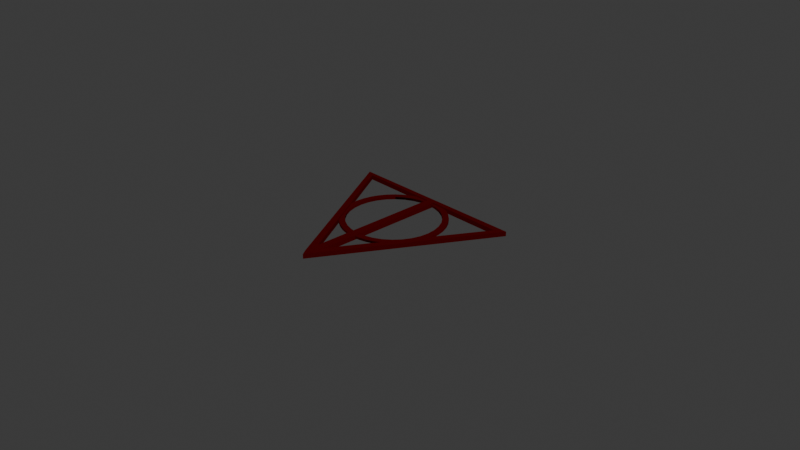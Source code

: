 # Source: SybolHP-leuchtend.blend  (saved by Blender 4.1.23; exported with 4.5.12 LTS)
import bpy
from mathutils import Matrix  # noqa: F401  (used for matrix-valued properties, if any)

bpy.ops.wm.read_factory_settings(use_empty=True)
scene = bpy.context.scene
scene.name = 'Scene'

# ---- collections
col_collection = bpy.data.collections.new('Collection'); scene.collection.children.link(col_collection)

# ---- materials (node trees are filled in below, after node groups)
mat_material_002 = bpy.data.materials.new('Material.002')
mat_material_002.use_transparent_shadow = False

# ---- material node trees
mat_material_002.use_nodes = True; mat_material_002.node_tree.nodes.clear()
_N = mat_material_002.node_tree.nodes; _L = mat_material_002.node_tree.links
n0 = _N.new('ShaderNodeBsdfPrincipled'); n0.name = 'Principled BSDF'; n0.location = (10, 300)
n0.inputs[0].default_value = (0.1952, 0.003354, 0.004262, 1.0)
n0.inputs[1].default_value = 0.2218
n0.inputs[3].default_value = 1.0
n1 = _N.new('ShaderNodeOutputMaterial'); n1.name = 'Material Output'; n1.location = (300, 300)
n2 = _N.new('ShaderNodeLightFalloff'); n2.name = 'Light Falloff'; n2.location = (-280, 99)
n2.inputs[0].default_value = 121.1
_L.new(n0.outputs[0], n1.inputs[0])
_L.new(n2.outputs[0], n0.inputs[5])
n1.is_active_output = True

# ---- world
world_world = bpy.data.worlds.new('World'); scene.world = world_world
world_world.use_nodes = True; world_world.node_tree.nodes.clear()
_N = world_world.node_tree.nodes; _L = world_world.node_tree.links
n0 = _N.new('ShaderNodeOutputWorld'); n0.name = 'World Output'; n0.location = (300, 300)
n1 = _N.new('ShaderNodeBackground'); n1.name = 'Background'; n1.location = (10, 300)
n1.inputs[0].default_value = (0.05088, 0.05088, 0.05088, 1.0)
_L.new(n1.outputs[0], n0.inputs[0])
n0.is_active_output = True
world_world.color = (0.05088, 0.05088, 0.05088)
world_world.use_sun_shadow = False
world_world.sun_shadow_jitter_overblur = 0.0

# ---- cameras
cam_camera = bpy.data.cameras.new('Camera')
cam_camera.clip_end = 100.0
cam_camera.ortho_scale = 7.314

# ---- meshes
me_plane_004 = bpy.data.meshes.new('Plane.004')
me_plane_004.from_pydata([(0.8971, 0.5181, 0.0), (1.002, 0.5811, 0.0001263), (-0.9081, 0.5386, 0.001), (-1.001, 0.5853, 0.001), (-0.9081, 0.5386, 0.05), (0.8971, 0.5181, 0.049), (1.002, 0.5811, 0.04913), (-1.001, 0.5853, 0.05), (-0.04569, -1.091, 0.0007475), (0.04504, -1.091, 0.0007475), (0.8971, 0.5181, 0.0), (1.002, 0.5811, 0.0001263), (0.8971, 0.5181, 0.049), (-0.04569, -1.091, 0.04975), (0.04504, -1.091, 0.05), (1.002, 0.5811, 0.04938), (-0.04569, -1.091, 0.0007475), (0.04504, -1.091, 0.0007475), (-1.001, 0.5853, 0.001), (-0.9081, 0.5386, 0.001), (-1.001, 0.5853, 0.05), (-0.04569, -1.091, 0.04975), (0.04504, -1.091, 0.04975), (-0.9081, 0.5386, 0.05), (-0.04569, -1.091, 0.0007475), (0.04504, -1.091, 0.0007475), (-0.04767, 0.5389, 0.0), (0.04163, 0.5389, 0.0), (-0.04767, 0.5389, 0.049), (-0.04569, -1.091, 0.04975), (0.04504, -1.091, 0.04975), (0.04163, 0.5389, 0.049), (-0.394, -0.3811, 0.01293), (-0.3278, -0.4377, 0.01293), (-0.2535, -0.4832, 0.01293), (-0.173, -0.5166, 0.01293), (-0.08823, -0.5369, 0.01293), (-0.00136, -0.5438, 0.01293), (0.08551, -0.5369, 0.01293), (0.1702, -0.5166, 0.01293), (0.2508, -0.4832, 0.01293), (0.3251, -0.4377, 0.01293), (0.3913, -0.3811, 0.01293), (-0.4506, -0.3148, 0.01293), (-0.3481, -0.3351, 0.01169), (-0.2738, -0.3961, 0.01169), (-0.189, -0.4414, 0.01169), (-0.09702, -0.4693, 0.01169), (-0.00136, -0.4788, 0.01169), (0.0943, -0.4693, 0.01169), (0.1863, -0.4414, 0.01169), (0.271, -0.3961, 0.01169), (0.3454, -0.3351, 0.01169), (0.4479, -0.3148, 0.01293), (-0.4962, -0.2405, 0.01293), (-0.409, -0.2608, 0.01169), (0.4063, -0.2608, 0.01169), (0.4934, -0.2405, 0.01293), (-0.5295, -0.16, 0.01293), (-0.4544, -0.1761, 0.01169), (0.4516, -0.1761, 0.01169), (0.5268, -0.16, 0.01293), (-0.5498, -0.07531, 0.01293), (-0.4823, -0.0841, 0.01169), (0.4795, -0.0841, 0.01169), (0.5471, -0.07531, 0.01293), (-0.5567, 0.01156, 0.01293), (-0.4917, 0.01156, 0.01169), (0.489, 0.01156, 0.01169), (0.554, 0.01156, 0.01293), (-0.5498, 0.09843, 0.01293), (-0.4823, 0.1072, 0.01169), (0.4795, 0.1072, 0.01169), (0.5471, 0.09843, 0.01293), (-0.5295, 0.1832, 0.01293), (-0.4544, 0.1992, 0.01169), (0.4516, 0.1992, 0.01169), (0.5268, 0.1832, 0.01293), (-0.4962, 0.2637, 0.01293), (-0.409, 0.284, 0.01169), (0.4063, 0.284, 0.01169), (0.4934, 0.2637, 0.01293), (-0.4506, 0.338, 0.01293), (-0.3481, 0.3583, 0.01169), (-0.2738, 0.4192, 0.01169), (-0.189, 0.4646, 0.01169), (-0.09702, 0.4925, 0.01169), (-0.00136, 0.5019, 0.01169), (0.0943, 0.4925, 0.01169), (0.1863, 0.4646, 0.01169), (0.271, 0.4192, 0.01169), (0.3454, 0.3583, 0.01169), (0.4479, 0.338, 0.01293), (-0.394, 0.4042, 0.01293), (-0.3278, 0.4608, 0.01293), (-0.2535, 0.5064, 0.01293), (-0.173, 0.5397, 0.01293), (-0.08823, 0.56, 0.01293), (-0.00136, 0.5669, 0.01293), (0.08551, 0.56, 0.01293), (0.1702, 0.5397, 0.01293), (0.2508, 0.5064, 0.01293), (0.3251, 0.4608, 0.01293), (0.3913, 0.4042, 0.01293), (-0.4506, -0.3148, 0.03707), (-0.394, -0.3811, 0.03707), (-0.3278, -0.4377, 0.03707), (-0.3481, -0.3351, 0.03831), (-0.2535, -0.4832, 0.03707), (-0.2738, -0.3961, 0.03831), (-0.173, -0.5166, 0.03707), (-0.189, -0.4414, 0.03831), (-0.08823, -0.5369, 0.03707), (-0.09702, -0.4693, 0.03831), (-0.00136, -0.5438, 0.03707), (-0.00136, -0.4788, 0.03831), (0.08551, -0.5369, 0.03707), (0.0943, -0.4693, 0.03831), (0.1702, -0.5166, 0.03707), (0.1863, -0.4414, 0.03831), (0.2508, -0.4832, 0.03707), (0.271, -0.3961, 0.03831), (0.3251, -0.4377, 0.03707), (0.3454, -0.3351, 0.03831), (0.3913, -0.3811, 0.03707), (0.4479, -0.3148, 0.03707), (-0.4962, -0.2405, 0.03707), (-0.409, -0.2608, 0.03831), (0.4063, -0.2608, 0.03831), (0.4934, -0.2405, 0.03707), (-0.5295, -0.16, 0.03707), (-0.4544, -0.1761, 0.03831), (0.4516, -0.1761, 0.03831), (0.5268, -0.16, 0.03707), (-0.5498, -0.07531, 0.03707), (-0.4823, -0.0841, 0.03831), (0.4795, -0.0841, 0.03831), (0.5471, -0.07531, 0.03707), (-0.5567, 0.01156, 0.03707), (-0.4917, 0.01156, 0.03831), (0.489, 0.01156, 0.03831), (0.554, 0.01156, 0.03707), (-0.5498, 0.09843, 0.03707), (-0.4823, 0.1072, 0.03831), (0.4795, 0.1072, 0.03831), (0.5471, 0.09843, 0.03707), (-0.5295, 0.1832, 0.03707), (-0.4544, 0.1992, 0.03831), (0.4516, 0.1992, 0.03831), (0.5268, 0.1832, 0.03707), (-0.4962, 0.2637, 0.03707), (-0.409, 0.284, 0.03831), (0.4063, 0.284, 0.03831), (0.4934, 0.2637, 0.03707), (-0.4506, 0.338, 0.03707), (-0.3481, 0.3583, 0.03831), (-0.2738, 0.4192, 0.03831), (-0.189, 0.4646, 0.03831), (-0.09702, 0.4925, 0.03831), (-0.00136, 0.5019, 0.03831), (0.0943, 0.4925, 0.03831), (0.1863, 0.4646, 0.03831), (0.271, 0.4192, 0.03831), (0.3454, 0.3583, 0.03831), (0.4479, 0.338, 0.03707), (-0.394, 0.4042, 0.03707), (-0.3278, 0.4608, 0.03707), (-0.2535, 0.5064, 0.03707), (-0.173, 0.5397, 0.03707), (-0.08823, 0.56, 0.03707), (-0.00136, 0.5669, 0.03707), (0.08551, 0.56, 0.03707), (0.1702, 0.5397, 0.03707), (0.2508, 0.5064, 0.03707), (0.3251, 0.4608, 0.03707), (0.3913, 0.4042, 0.03707), (0.002235, -1.163, 0.0), (-0.003017, 0.5389, 0.0), (0.002235, -1.163, 0.049), (-0.003017, 0.5389, 0.049)], [], [(0, 2, 3, 1), (5, 6, 7, 4), (3, 2, 4, 7), (0, 1, 6, 5), (1, 3, 7, 6), (2, 0, 5, 4), (8, 10, 11, 9), (13, 14, 15, 12), (11, 10, 12, 15), (8, 9, 14, 13), (9, 11, 15, 14), (10, 8, 13, 12), (16, 18, 19, 17), (21, 22, 23, 20), (19, 18, 20, 23), (16, 17, 22, 21), (17, 19, 23, 22), (18, 16, 21, 20), (176, 177, 27, 25), (178, 30, 31, 179), (177, 26, 28, 179), (176, 25, 30, 178), (25, 27, 31, 30), (26, 24, 29, 28), (32, 43, 44, 33), (33, 44, 45, 34), (34, 45, 46, 35), (35, 46, 47, 36), (36, 47, 48, 37), (37, 48, 49, 38), (38, 49, 50, 39), (39, 50, 51, 40), (40, 51, 52, 41), (41, 52, 53, 42), (43, 54, 55, 44), (52, 56, 57, 53), (54, 58, 59, 55), (56, 60, 61, 57), (58, 62, 63, 59), (60, 64, 65, 61), (62, 66, 67, 63), (64, 68, 69, 65), (66, 70, 71, 67), (68, 72, 73, 69), (70, 74, 75, 71), (72, 76, 77, 73), (74, 78, 79, 75), (76, 80, 81, 77), (78, 82, 83, 79), (80, 91, 92, 81), (82, 93, 94, 83), (83, 94, 95, 84), (84, 95, 96, 85), (85, 96, 97, 86), (86, 97, 98, 87), (87, 98, 99, 88), (88, 99, 100, 89), (89, 100, 101, 90), (90, 101, 102, 91), (91, 102, 103, 92), (105, 106, 107, 104), (106, 108, 109, 107), (108, 110, 111, 109), (110, 112, 113, 111), (112, 114, 115, 113), (114, 116, 117, 115), (116, 118, 119, 117), (118, 120, 121, 119), (120, 122, 123, 121), (122, 124, 125, 123), (104, 107, 127, 126), (123, 125, 129, 128), (126, 127, 131, 130), (128, 129, 133, 132), (130, 131, 135, 134), (132, 133, 137, 136), (134, 135, 139, 138), (136, 137, 141, 140), (138, 139, 143, 142), (140, 141, 145, 144), (142, 143, 147, 146), (144, 145, 149, 148), (146, 147, 151, 150), (148, 149, 153, 152), (150, 151, 155, 154), (152, 153, 164, 163), (154, 155, 166, 165), (155, 156, 167, 166), (156, 157, 168, 167), (157, 158, 169, 168), (158, 159, 170, 169), (159, 160, 171, 170), (160, 161, 172, 171), (161, 162, 173, 172), (162, 163, 174, 173), (163, 164, 175, 174), (75, 79, 151, 147), (37, 38, 116, 114), (97, 96, 168, 169), (62, 58, 130, 134), (80, 76, 148, 152), (59, 63, 135, 131), (49, 48, 115, 117), (98, 97, 169, 170), (77, 81, 153, 149), (38, 39, 118, 116), (64, 60, 132, 136), (99, 98, 170, 171), (82, 78, 150, 154), (61, 65, 137, 133), (50, 49, 117, 119), (79, 83, 155, 151), (39, 40, 120, 118), (100, 99, 171, 172), (66, 62, 134, 138), (83, 84, 156, 155), (63, 67, 139, 135), (51, 50, 119, 121), (101, 100, 172, 173), (84, 85, 157, 156), (40, 41, 122, 120), (85, 86, 158, 157), (68, 64, 136, 140), (43, 32, 105, 104), (102, 101, 173, 174), (86, 87, 159, 158), (65, 69, 141, 137), (52, 51, 121, 123), (32, 33, 106, 105), (92, 103, 175, 164), (87, 88, 160, 159), (41, 42, 124, 122), (103, 102, 174, 175), (88, 89, 161, 160), (70, 66, 138, 142), (42, 53, 125, 124), (89, 90, 162, 161), (67, 71, 143, 139), (33, 34, 108, 106), (91, 80, 152, 163), (54, 43, 104, 126), (90, 91, 163, 162), (72, 68, 140, 144), (44, 55, 127, 107), (45, 44, 107, 109), (81, 92, 164, 153), (69, 73, 145, 141), (34, 35, 110, 108), (56, 52, 123, 128), (93, 82, 154, 165), (74, 70, 142, 146), (53, 57, 129, 125), (46, 45, 109, 111), (71, 75, 147, 143), (35, 36, 112, 110), (94, 93, 165, 166), (58, 54, 126, 130), (76, 72, 144, 148), (55, 59, 131, 127), (47, 46, 111, 113), (95, 94, 166, 167), (73, 77, 149, 145), (36, 37, 114, 112), (60, 56, 128, 132), (96, 95, 167, 168), (78, 74, 146, 150), (57, 61, 133, 129), (48, 47, 113, 115), (24, 176, 178, 29), (27, 177, 179, 31), (29, 178, 179, 28), (24, 26, 177, 176)])
_uv = me_plane_004.uv_layers.new(name='UVMap')
_uv.uv.foreach_set('vector', [0.0, 0.0, 0.0, 1.0, 1.0, 1.0, 1.0, 0.0, 0.0, 0.0, 1.0, 0.0, 1.0, 1.0, 0.0, 1.0, 1.0, 1.0, 0.0, 1.0, 0.0, 1.0, 1.0, 1.0, 0.0, 0.0, 1.0, 0.0, 1.0, 0.0, 0.0, 0.0, 1.0, 0.0, 1.0, 1.0, 1.0, 1.0, 1.0, 0.0, 0.0, 1.0, 0.0, 0.0, 0.0, 0.0, 0.0, 1.0, 0.0, 0.0, 0.0, 1.0, 1.0, 1.0, 1.0, 0.0, 0.0, 0.0, 1.0, 0.0, 1.0, 1.0, 0.0, 1.0, 1.0, 1.0, 0.0, 1.0, 0.0, 1.0, 1.0, 1.0, 0.0, 0.0, 1.0, 0.0, 1.0, 0.0, 0.0, 0.0, 1.0, 0.0, 1.0, 1.0, 1.0, 1.0, 1.0, 0.0, 0.0, 1.0, 0.0, 0.0, 0.0, 0.0, 0.0, 1.0, 0.0, 0.0, 0.0, 1.0, 1.0, 1.0, 1.0, 0.0, 0.0, 0.0, 1.0, 0.0, 1.0, 1.0, 0.0, 1.0, 1.0, 1.0, 0.0, 1.0, 0.0, 1.0, 1.0, 1.0, 0.0, 0.0, 1.0, 0.0, 1.0, 0.0, 0.0, 0.0, 1.0, 0.0, 1.0, 1.0, 1.0, 1.0, 1.0, 0.0, 0.0, 1.0, 0.0, 0.0, 0.0, 0.0, 0.0, 1.0, 0.5, 0.0, 0.5, 1.0, 1.0, 1.0, 1.0, 0.0, 0.5, 0.0, 1.0, 0.0, 1.0, 1.0, 0.5, 1.0, 0.5, 1.0, 0.0, 1.0, 0.0, 1.0, 0.5, 1.0, 0.5, 0.0, 1.0, 0.0, 1.0, 0.0, 0.5, 0.0, 1.0, 0.0, 1.0, 1.0, 1.0, 1.0, 1.0, 0.0, 0.0, 1.0, 0.0, 0.0, 0.0, 0.0, 0.0, 1.0, 0.0, 0.0, 0.0, 0.1, 0.1, 0.1, 0.1, 0.0, 0.1, 0.0, 0.1, 0.1, 0.2, 0.1, 0.2, 0.0, 0.2, 0.0, 0.2, 0.1, 0.3, 0.1, 0.3, 0.0, 0.3, 0.0, 0.3, 0.1, 0.4, 0.1, 0.4, 0.0, 0.4, 0.0, 0.4, 0.1, 0.5, 0.1, 0.5, 0.0, 0.5, 0.0, 0.5, 0.1, 0.6, 0.1, 0.6, 0.0, 0.6, 0.0, 0.6, 0.1, 0.7, 0.1, 0.7, 0.0, 0.7, 0.0, 0.7, 0.1, 0.8, 0.1, 0.8, 0.0, 0.8, 0.0, 0.8, 0.1, 0.9, 0.1, 0.9, 0.0, 0.9, 0.0, 0.9, 0.1, 1.0, 0.1, 1.0, 0.0, 0.0, 0.1, 0.0, 0.2, 0.1, 0.2, 0.1, 0.1, 0.9, 0.1, 0.9, 0.2, 1.0, 0.2, 1.0, 0.1, 0.0, 0.2, 0.0, 0.3, 0.1, 0.3, 0.1, 0.2, 0.9, 0.2, 0.9, 0.3, 1.0, 0.3, 1.0, 0.2, 0.0, 0.3, 0.0, 0.4, 0.1, 0.4, 0.1, 0.3, 0.9, 0.3, 0.9, 0.4, 1.0, 0.4, 1.0, 0.3, 0.0, 0.4, 0.0, 0.5, 0.1, 0.5, 0.1, 0.4, 0.9, 0.4, 0.9, 0.5, 1.0, 0.5, 1.0, 0.4, 0.0, 0.5, 0.0, 0.6, 0.1, 0.6, 0.1, 0.5, 0.9, 0.5, 0.9, 0.6, 1.0, 0.6, 1.0, 0.5, 0.0, 0.6, 0.0, 0.7, 0.1, 0.7, 0.1, 0.6, 0.9, 0.6, 0.9, 0.7, 1.0, 0.7, 1.0, 0.6, 0.0, 0.7, 0.0, 0.8, 0.1, 0.8, 0.1, 0.7, 0.9, 0.7, 0.9, 0.8, 1.0, 0.8, 1.0, 0.7, 0.0, 0.8, 0.0, 0.9, 0.1, 0.9, 0.1, 0.8, 0.9, 0.8, 0.9, 0.9, 1.0, 0.9, 1.0, 0.8, 0.0, 0.9, 0.0, 1.0, 0.1, 1.0, 0.1, 0.9, 0.1, 0.9, 0.1, 1.0, 0.2, 1.0, 0.2, 0.9, 0.2, 0.9, 0.2, 1.0, 0.3, 1.0, 0.3, 0.9, 0.3, 0.9, 0.3, 1.0, 0.4, 1.0, 0.4, 0.9, 0.4, 0.9, 0.4, 1.0, 0.5, 1.0, 0.5, 0.9, 0.5, 0.9, 0.5, 1.0, 0.6, 1.0, 0.6, 0.9, 0.6, 0.9, 0.6, 1.0, 0.7, 1.0, 0.7, 0.9, 0.7, 0.9, 0.7, 1.0, 0.8, 1.0, 0.8, 0.9, 0.8, 0.9, 0.8, 1.0, 0.9, 1.0, 0.9, 0.9, 0.9, 0.9, 0.9, 1.0, 1.0, 1.0, 1.0, 0.9, 0.0, 0.0, 0.1, 0.0, 0.1, 0.1, 0.0, 0.1, 0.1, 0.0, 0.2, 0.0, 0.2, 0.1, 0.1, 0.1, 0.2, 0.0, 0.3, 0.0, 0.3, 0.1, 0.2, 0.1, 0.3, 0.0, 0.4, 0.0, 0.4, 0.1, 0.3, 0.1, 0.4, 0.0, 0.5, 0.0, 0.5, 0.1, 0.4, 0.1, 0.5, 0.0, 0.6, 0.0, 0.6, 0.1, 0.5, 0.1, 0.6, 0.0, 0.7, 0.0, 0.7, 0.1, 0.6, 0.1, 0.7, 0.0, 0.8, 0.0, 0.8, 0.1, 0.7, 0.1, 0.8, 0.0, 0.9, 0.0, 0.9, 0.1, 0.8, 0.1, 0.9, 0.0, 1.0, 0.0, 1.0, 0.1, 0.9, 0.1, 0.0, 0.1, 0.1, 0.1, 0.1, 0.2, 0.0, 0.2, 0.9, 0.1, 1.0, 0.1, 1.0, 0.2, 0.9, 0.2, 0.0, 0.2, 0.1, 0.2, 0.1, 0.3, 0.0, 0.3, 0.9, 0.2, 1.0, 0.2, 1.0, 0.3, 0.9, 0.3, 0.0, 0.3, 0.1, 0.3, 0.1, 0.4, 0.0, 0.4, 0.9, 0.3, 1.0, 0.3, 1.0, 0.4, 0.9, 0.4, 0.0, 0.4, 0.1, 0.4, 0.1, 0.5, 0.0, 0.5, 0.9, 0.4, 1.0, 0.4, 1.0, 0.5, 0.9, 0.5, 0.0, 0.5, 0.1, 0.5, 0.1, 0.6, 0.0, 0.6, 0.9, 0.5, 1.0, 0.5, 1.0, 0.6, 0.9, 0.6, 0.0, 0.6, 0.1, 0.6, 0.1, 0.7, 0.0, 0.7, 0.9, 0.6, 1.0, 0.6, 1.0, 0.7, 0.9, 0.7, 0.0, 0.7, 0.1, 0.7, 0.1, 0.8, 0.0, 0.8, 0.9, 0.7, 1.0, 0.7, 1.0, 0.8, 0.9, 0.8, 0.0, 0.8, 0.1, 0.8, 0.1, 0.9, 0.0, 0.9, 0.9, 0.8, 1.0, 0.8, 1.0, 0.9, 0.9, 0.9, 0.0, 0.9, 0.1, 0.9, 0.1, 1.0, 0.0, 1.0, 0.1, 0.9, 0.2, 0.9, 0.2, 1.0, 0.1, 1.0, 0.2, 0.9, 0.3, 0.9, 0.3, 1.0, 0.2, 1.0, 0.3, 0.9, 0.4, 0.9, 0.4, 1.0, 0.3, 1.0, 0.4, 0.9, 0.5, 0.9, 0.5, 1.0, 0.4, 1.0, 0.5, 0.9, 0.6, 0.9, 0.6, 1.0, 0.5, 1.0, 0.6, 0.9, 0.7, 0.9, 0.7, 1.0, 0.6, 1.0, 0.7, 0.9, 0.8, 0.9, 0.8, 1.0, 0.7, 1.0, 0.8, 0.9, 0.9, 0.9, 0.9, 1.0, 0.8, 1.0, 0.9, 0.9, 1.0, 0.9, 1.0, 1.0, 0.9, 1.0, 0.1, 0.7, 0.1, 0.8, 0.1, 0.8, 0.1, 0.7, 0.5, 0.0, 0.6, 0.0, 0.6, 0.0, 0.5, 0.0, 0.4, 1.0, 0.3, 1.0, 0.3, 1.0, 0.4, 1.0, 0.0, 0.4, 0.0, 0.3, 0.0, 0.3, 0.0, 0.4, 0.9, 0.8, 0.9, 0.7, 0.9, 0.7, 0.9, 0.8, 0.1, 0.3, 0.1, 0.4, 0.1, 0.4, 0.1, 0.3, 0.6, 0.1, 0.5, 0.1, 0.5, 0.1, 0.6, 0.1, 0.5, 1.0, 0.4, 1.0, 0.4, 1.0, 0.5, 1.0, 1.0, 0.7, 1.0, 0.8, 1.0, 0.8, 1.0, 0.7, 0.6, 0.0, 0.7, 0.0, 0.7, 0.0, 0.6, 0.0, 0.9, 0.4, 0.9, 0.3, 0.9, 0.3, 0.9, 0.4, 0.6, 1.0, 0.5, 1.0, 0.5, 1.0, 0.6, 1.0, 0.0, 0.9, 0.0, 0.8, 0.0, 0.8, 0.0, 0.9, 1.0, 0.3, 1.0, 0.4, 1.0, 0.4, 1.0, 0.3, 0.7, 0.1, 0.6, 0.1, 0.6, 0.1, 0.7, 0.1, 0.1, 0.8, 0.1, 0.9, 0.1, 0.9, 0.1, 0.8, 0.7, 0.0, 0.8, 0.0, 0.8, 0.0, 0.7, 0.0, 0.7, 1.0, 0.6, 1.0, 0.6, 1.0, 0.7, 1.0, 0.0, 0.5, 0.0, 0.4, 0.0, 0.4, 0.0, 0.5, 0.1, 0.9, 0.2, 0.9, 0.2, 0.9, 0.1, 0.9, 0.1, 0.4, 0.1, 0.5, 0.1, 0.5, 0.1, 0.4, 0.8, 0.1, 0.7, 0.1, 0.7, 0.1, 0.8, 0.1, 0.8, 1.0, 0.7, 1.0, 0.7, 1.0, 0.8, 1.0, 0.2, 0.9, 0.3, 0.9, 0.3, 0.9, 0.2, 0.9, 0.8, 0.0, 0.9, 0.0, 0.9, 0.0, 0.8, 0.0, 0.3, 0.9, 0.4, 0.9, 0.4, 0.9, 0.3, 0.9, 0.9, 0.5, 0.9, 0.4, 0.9, 0.4, 0.9, 0.5, 0.0, 0.1, 0.0, 0.0, 0.0, 0.0, 0.0, 0.1, 0.9, 1.0, 0.8, 1.0, 0.8, 1.0, 0.9, 1.0, 0.4, 0.9, 0.5, 0.9, 0.5, 0.9, 0.4, 0.9, 1.0, 0.4, 1.0, 0.5, 1.0, 0.5, 1.0, 0.4, 0.9, 0.1, 0.8, 0.1, 0.8, 0.1, 0.9, 0.1, 0.0, 0.0, 0.1, 0.0, 0.1, 0.0, 0.0, 0.0, 1.0, 0.9, 1.0, 1.0, 1.0, 1.0, 1.0, 0.9, 0.5, 0.9, 0.6, 0.9, 0.6, 0.9, 0.5, 0.9, 0.9, 0.0, 1.0, 0.0, 1.0, 0.0, 0.9, 0.0, 1.0, 1.0, 0.9, 1.0, 0.9, 1.0, 1.0, 1.0, 0.6, 0.9, 0.7, 0.9, 0.7, 0.9, 0.6, 0.9, 0.0, 0.6, 0.0, 0.5, 0.0, 0.5, 0.0, 0.6, 1.0, 0.0, 1.0, 0.1, 1.0, 0.1, 1.0, 0.0, 0.7, 0.9, 0.8, 0.9, 0.8, 0.9, 0.7, 0.9, 0.1, 0.5, 0.1, 0.6, 0.1, 0.6, 0.1, 0.5, 0.1, 0.0, 0.2, 0.0, 0.2, 0.0, 0.1, 0.0, 0.9, 0.9, 0.9, 0.8, 0.9, 0.8, 0.9, 0.9, 0.0, 0.2, 0.0, 0.1, 0.0, 0.1, 0.0, 0.2, 0.8, 0.9, 0.9, 0.9, 0.9, 0.9, 0.8, 0.9, 0.9, 0.6, 0.9, 0.5, 0.9, 0.5, 0.9, 0.6, 0.1, 0.1, 0.1, 0.2, 0.1, 0.2, 0.1, 0.1, 0.2, 0.1, 0.1, 0.1, 0.1, 0.1, 0.2, 0.1, 1.0, 0.8, 1.0, 0.9, 1.0, 0.9, 1.0, 0.8, 1.0, 0.5, 1.0, 0.6, 1.0, 0.6, 1.0, 0.5, 0.2, 0.0, 0.3, 0.0, 0.3, 0.0, 0.2, 0.0, 0.9, 0.2, 0.9, 0.1, 0.9, 0.1, 0.9, 0.2, 0.0, 1.0, 0.0, 0.9, 0.0, 0.9, 0.0, 1.0, 0.0, 0.7, 0.0, 0.6, 0.0, 0.6, 0.0, 0.7, 1.0, 0.1, 1.0, 0.2, 1.0, 0.2, 1.0, 0.1, 0.3, 0.1, 0.2, 0.1, 0.2, 0.1, 0.3, 0.1, 0.1, 0.6, 0.1, 0.7, 0.1, 0.7, 0.1, 0.6, 0.3, 0.0, 0.4, 0.0, 0.4, 0.0, 0.3, 0.0, 0.1, 1.0, 0.0, 1.0, 0.0, 1.0, 0.1, 1.0, 0.0, 0.3, 0.0, 0.2, 0.0, 0.2, 0.0, 0.3, 0.9, 0.7, 0.9, 0.6, 0.9, 0.6, 0.9, 0.7, 0.1, 0.2, 0.1, 0.3, 0.1, 0.3, 0.1, 0.2, 0.4, 0.1, 0.3, 0.1, 0.3, 0.1, 0.4, 0.1, 0.2, 1.0, 0.1, 1.0, 0.1, 1.0, 0.2, 1.0, 1.0, 0.6, 1.0, 0.7, 1.0, 0.7, 1.0, 0.6, 0.4, 0.0, 0.5, 0.0, 0.5, 0.0, 0.4, 0.0, 0.9, 0.3, 0.9, 0.2, 0.9, 0.2, 0.9, 0.3, 0.3, 1.0, 0.2, 1.0, 0.2, 1.0, 0.3, 1.0, 0.0, 0.8, 0.0, 0.7, 0.0, 0.7, 0.0, 0.8, 1.0, 0.2, 1.0, 0.3, 1.0, 0.3, 1.0, 0.2, 0.5, 0.1, 0.4, 0.1, 0.4, 0.1, 0.5, 0.1, 0.0, 0.0, 0.5, 0.0, 0.5, 0.0, 0.0, 0.0, 1.0, 1.0, 0.5, 1.0, 0.5, 1.0, 1.0, 1.0, 0.0, 0.0, 0.5, 0.0, 0.5, 1.0, 0.0, 1.0, 0.0, 0.0, 0.0, 1.0, 0.5, 1.0, 0.5, 0.0])
me_plane_004.materials.append(mat_material_002)
me_plane_004.update()

# ---- objects
ob_camera = bpy.data.objects.new('Camera', cam_camera)
ob_plane_003 = bpy.data.objects.new('Plane.003', me_plane_004)

# ---- transforms, parenting, visibility, modifiers, constraints
ob_camera.location = (7.359, -6.926, 4.958)
ob_camera.rotation_euler = (1.109, 0.0, 0.8149)
ob_camera.lock_rotations_4d = False
ob_camera.empty_display_type = 'ARROWS'
ob_camera.color = (0.0, 0.0, 0.0, 0.0)
ob_camera.display_type = 'WIRE'
ob_camera.lineart.crease_threshold = 0.0
ob_plane_003.location = (0.0, -0.08615, 0.0)

# ---- collection membership
col_collection.objects.link(ob_camera)
col_collection.objects.link(ob_plane_003)

# ---- scene / render settings (as saved in the file)
scene.camera = ob_camera
scene.frame_start = 1; scene.frame_end = 250; scene.frame_set(1)
scene.render.engine = 'BLENDER_EEVEE_NEXT'
scene.cycles.sampling_pattern = 'TABULATED_SOBOL'
scene.eevee.ray_tracing_options.trace_max_roughness = 0.0
bpy.context.view_layer.update()

# ---- added for rendering (the .blend has no usable light): sun
light_auto_sun = bpy.data.lights.new('AutoSun', 'SUN')
light_auto_sun.energy = 3.0
light_auto_sun.angle = 0.0523599
ob_auto_sun = bpy.data.objects.new('AutoSun', light_auto_sun)
scene.collection.objects.link(ob_auto_sun)
ob_auto_sun.rotation_euler = (0.872665, 0.174533, 0.523599)
bpy.context.view_layer.update()
